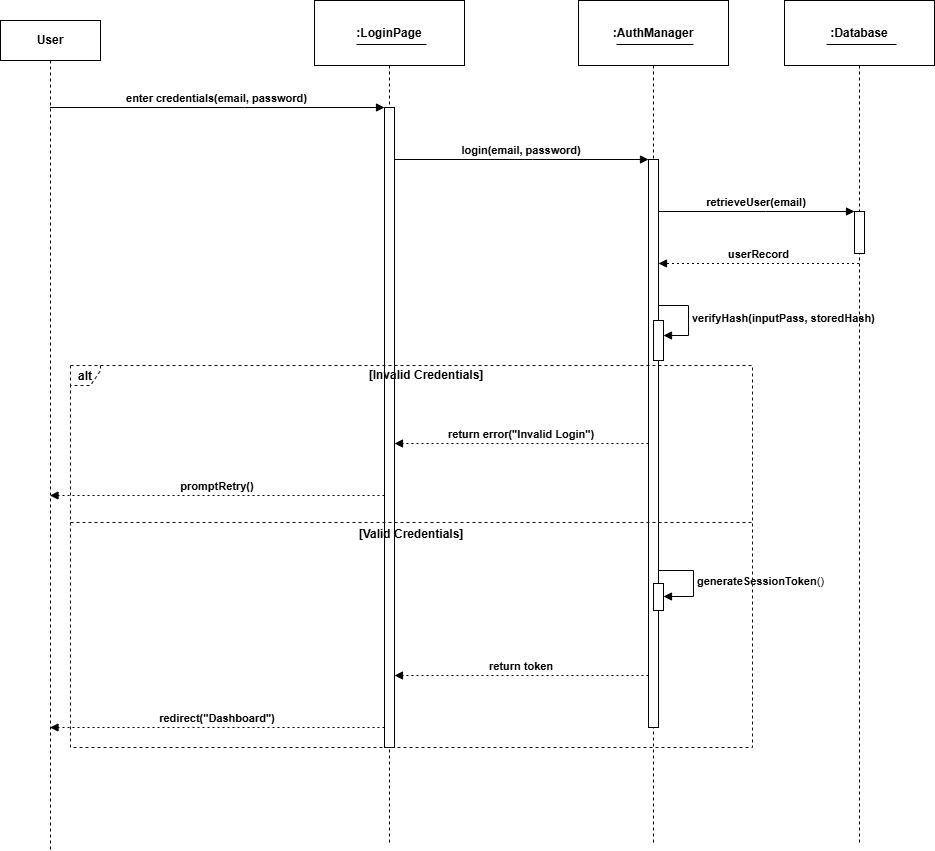

The diagram above was exported from draw.io. Its source (the exported page's mxGraphModel, read from the mxfile embedded in the PNG):
<mxGraphModel dx="1906" dy="1005" grid="1" gridSize="10" guides="1" tooltips="1" connect="1" arrows="1" fold="1" page="1" pageScale="1" pageWidth="827" pageHeight="1169" math="0" shadow="0">
  <root>
    <mxCell id="0" />
    <mxCell id="1" parent="0" />
    <mxCell id="DjbEYBeJiNEozh9i-oVx-2" parent="1" style="shape=umlLifeline;perimeter=lifelinePerimeter;whiteSpace=wrap;container=1;dropTarget=0;collapsible=0;recursiveResize=0;outlineConnect=0;portConstraint=eastwest;newEdgeStyle={&quot;edgeStyle&quot;:&quot;elbowEdgeStyle&quot;,&quot;elbow&quot;:&quot;vertical&quot;,&quot;curved&quot;:0,&quot;rounded&quot;:0};size=65;fontStyle=1" value=":LoginPage" vertex="1">
      <mxGeometry height="842" width="150" x="328" y="20" as="geometry" />
    </mxCell>
    <mxCell id="DjbEYBeJiNEozh9i-oVx-3" parent="DjbEYBeJiNEozh9i-oVx-2" style="points=[];perimeter=orthogonalPerimeter;outlineConnect=0;targetShapes=umlLifeline;portConstraint=eastwest;newEdgeStyle={&quot;edgeStyle&quot;:&quot;elbowEdgeStyle&quot;,&quot;elbow&quot;:&quot;vertical&quot;,&quot;curved&quot;:0,&quot;rounded&quot;:0}" value="" vertex="1">
      <mxGeometry height="640" width="10" x="70" y="107" as="geometry" />
    </mxCell>
    <mxCell id="DjbEYBeJiNEozh9i-oVx-4" parent="1" style="shape=umlLifeline;perimeter=lifelinePerimeter;whiteSpace=wrap;container=1;dropTarget=0;collapsible=0;recursiveResize=0;outlineConnect=0;portConstraint=eastwest;newEdgeStyle={&quot;edgeStyle&quot;:&quot;elbowEdgeStyle&quot;,&quot;elbow&quot;:&quot;vertical&quot;,&quot;curved&quot;:0,&quot;rounded&quot;:0};size=65;fontStyle=1" value=":AuthManager" vertex="1">
      <mxGeometry height="842" width="150" x="592" y="20" as="geometry" />
    </mxCell>
    <mxCell id="DjbEYBeJiNEozh9i-oVx-5" parent="DjbEYBeJiNEozh9i-oVx-4" style="points=[];perimeter=orthogonalPerimeter;outlineConnect=0;targetShapes=umlLifeline;portConstraint=eastwest;newEdgeStyle={&quot;edgeStyle&quot;:&quot;elbowEdgeStyle&quot;,&quot;elbow&quot;:&quot;vertical&quot;,&quot;curved&quot;:0,&quot;rounded&quot;:0}" value="" vertex="1">
      <mxGeometry height="568" width="10" x="70" y="159" as="geometry" />
    </mxCell>
    <mxCell id="DjbEYBeJiNEozh9i-oVx-6" parent="DjbEYBeJiNEozh9i-oVx-4" style="points=[];perimeter=orthogonalPerimeter;outlineConnect=0;targetShapes=umlLifeline;portConstraint=eastwest;newEdgeStyle={&quot;edgeStyle&quot;:&quot;elbowEdgeStyle&quot;,&quot;elbow&quot;:&quot;vertical&quot;,&quot;curved&quot;:0,&quot;rounded&quot;:0}" value="" vertex="1">
      <mxGeometry width="10" x="75" y="345" as="geometry" />
    </mxCell>
    <mxCell id="DjbEYBeJiNEozh9i-oVx-7" parent="DjbEYBeJiNEozh9i-oVx-4" style="points=[];perimeter=orthogonalPerimeter;outlineConnect=0;targetShapes=umlLifeline;portConstraint=eastwest;newEdgeStyle={&quot;edgeStyle&quot;:&quot;elbowEdgeStyle&quot;,&quot;elbow&quot;:&quot;vertical&quot;,&quot;curved&quot;:0,&quot;rounded&quot;:0}" value="" vertex="1">
      <mxGeometry width="10" x="75" y="623" as="geometry" />
    </mxCell>
    <mxCell id="DjbEYBeJiNEozh9i-oVx-29" parent="DjbEYBeJiNEozh9i-oVx-4" style="html=1;points=[[0,0,0,0,5],[0,1,0,0,-5],[1,0,0,0,5],[1,1,0,0,-5]];perimeter=orthogonalPerimeter;outlineConnect=0;targetShapes=umlLifeline;portConstraint=eastwest;newEdgeStyle={&quot;curved&quot;:0,&quot;rounded&quot;:0};" value="" vertex="1">
      <mxGeometry height="27" width="10" x="75" y="583" as="geometry" />
    </mxCell>
    <mxCell id="DjbEYBeJiNEozh9i-oVx-30" edge="1" parent="DjbEYBeJiNEozh9i-oVx-4" source="DjbEYBeJiNEozh9i-oVx-5" style="html=1;align=left;spacingLeft=2;endArrow=block;rounded=0;edgeStyle=orthogonalEdgeStyle;curved=0;rounded=0;" target="DjbEYBeJiNEozh9i-oVx-29" value="&lt;span style=&quot;text-align: center;&quot;&gt;&lt;b&gt;generateSessionToken&lt;/b&gt;()&lt;/span&gt;">
      <mxGeometry relative="1" as="geometry">
        <Array as="points">
          <mxPoint x="115" y="570" />
          <mxPoint x="115" y="596" />
        </Array>
        <mxPoint x="85" y="565" as="sourcePoint" />
      </mxGeometry>
    </mxCell>
    <mxCell id="DjbEYBeJiNEozh9i-oVx-31" parent="DjbEYBeJiNEozh9i-oVx-4" style="html=1;points=[[0,0,0,0,5],[0,1,0,0,-5],[1,0,0,0,5],[1,1,0,0,-5]];perimeter=orthogonalPerimeter;outlineConnect=0;targetShapes=umlLifeline;portConstraint=eastwest;newEdgeStyle={&quot;curved&quot;:0,&quot;rounded&quot;:0};" value="" vertex="1">
      <mxGeometry height="40" width="10" x="75" y="320" as="geometry" />
    </mxCell>
    <mxCell id="DjbEYBeJiNEozh9i-oVx-32" edge="1" parent="DjbEYBeJiNEozh9i-oVx-4" style="html=1;align=left;spacingLeft=2;endArrow=block;rounded=0;edgeStyle=orthogonalEdgeStyle;curved=0;rounded=0;" target="DjbEYBeJiNEozh9i-oVx-31" value="&lt;span style=&quot;text-align: center;&quot;&gt;&lt;b&gt;verifyHash(inputPass, storedHash)&lt;/b&gt;&lt;/span&gt;">
      <mxGeometry relative="1" as="geometry">
        <Array as="points">
          <mxPoint x="110" y="335" />
        </Array>
        <mxPoint x="80" y="305" as="sourcePoint" />
      </mxGeometry>
    </mxCell>
    <mxCell id="DjbEYBeJiNEozh9i-oVx-8" parent="1" style="shape=umlLifeline;perimeter=lifelinePerimeter;whiteSpace=wrap;container=1;dropTarget=0;collapsible=0;recursiveResize=0;outlineConnect=0;portConstraint=eastwest;newEdgeStyle={&quot;edgeStyle&quot;:&quot;elbowEdgeStyle&quot;,&quot;elbow&quot;:&quot;vertical&quot;,&quot;curved&quot;:0,&quot;rounded&quot;:0};size=65;fontStyle=1" value=":Database" vertex="1">
      <mxGeometry height="842" width="150" x="798" y="20" as="geometry" />
    </mxCell>
    <mxCell id="DjbEYBeJiNEozh9i-oVx-9" parent="DjbEYBeJiNEozh9i-oVx-8" style="points=[];perimeter=orthogonalPerimeter;outlineConnect=0;targetShapes=umlLifeline;portConstraint=eastwest;newEdgeStyle={&quot;edgeStyle&quot;:&quot;elbowEdgeStyle&quot;,&quot;elbow&quot;:&quot;vertical&quot;,&quot;curved&quot;:0,&quot;rounded&quot;:0}" value="" vertex="1">
      <mxGeometry height="42" width="10" x="70" y="211" as="geometry" />
    </mxCell>
    <mxCell id="DjbEYBeJiNEozh9i-oVx-10" parent="1" style="shape=umlFrame;dashed=1;pointerEvents=0;dropTarget=0;strokeColor=#141414;height=20;width=30;fontStyle=1" value="alt" vertex="1">
      <mxGeometry height="382" width="682" x="84" y="385" as="geometry" />
    </mxCell>
    <mxCell id="DjbEYBeJiNEozh9i-oVx-11" parent="DjbEYBeJiNEozh9i-oVx-10" style="text;strokeColor=none;fillColor=none;align=center;verticalAlign=middle;whiteSpace=wrap;fontStyle=1" value="[Invalid Credentials]" vertex="1">
      <mxGeometry height="20" width="652" x="30" as="geometry" />
    </mxCell>
    <mxCell id="DjbEYBeJiNEozh9i-oVx-12" parent="DjbEYBeJiNEozh9i-oVx-10" style="shape=line;dashed=1;whiteSpace=wrap;verticalAlign=top;labelPosition=center;verticalLabelPosition=middle;align=center;strokeColor=#141414;fontStyle=1" value="[Valid Credentials]" vertex="1">
      <mxGeometry height="4" width="682" y="155" as="geometry" />
    </mxCell>
    <mxCell id="DjbEYBeJiNEozh9i-oVx-13" edge="1" parent="1" source="Zom4xbvc3eNqvLcSmkoE-7" style="verticalAlign=bottom;edgeStyle=elbowEdgeStyle;elbow=vertical;curved=0;rounded=0;endArrow=block;fontStyle=1" target="DjbEYBeJiNEozh9i-oVx-3" value="enter credentials(email, password)">
      <mxGeometry relative="1" as="geometry">
        <Array as="points">
          <mxPoint x="258" y="127" />
        </Array>
        <mxPoint x="100" y="127" as="sourcePoint" />
      </mxGeometry>
    </mxCell>
    <mxCell id="DjbEYBeJiNEozh9i-oVx-14" edge="1" parent="1" source="DjbEYBeJiNEozh9i-oVx-3" style="verticalAlign=bottom;edgeStyle=elbowEdgeStyle;elbow=vertical;curved=0;rounded=0;endArrow=block;fontStyle=1" target="DjbEYBeJiNEozh9i-oVx-5" value="login(email, password)">
      <mxGeometry relative="1" as="geometry">
        <Array as="points">
          <mxPoint x="546" y="179" />
        </Array>
      </mxGeometry>
    </mxCell>
    <mxCell id="DjbEYBeJiNEozh9i-oVx-15" edge="1" parent="1" source="DjbEYBeJiNEozh9i-oVx-5" style="verticalAlign=bottom;edgeStyle=elbowEdgeStyle;elbow=vertical;curved=0;rounded=0;endArrow=block;fontStyle=1" target="DjbEYBeJiNEozh9i-oVx-9" value="retrieveUser(email)">
      <mxGeometry relative="1" as="geometry">
        <Array as="points">
          <mxPoint x="779" y="231" />
        </Array>
      </mxGeometry>
    </mxCell>
    <mxCell id="DjbEYBeJiNEozh9i-oVx-16" edge="1" parent="1" source="DjbEYBeJiNEozh9i-oVx-8" style="verticalAlign=bottom;edgeStyle=elbowEdgeStyle;elbow=vertical;curved=0;rounded=0;dashed=1;dashPattern=2 3;endArrow=block;fontStyle=1" target="DjbEYBeJiNEozh9i-oVx-5" value="userRecord">
      <mxGeometry relative="1" as="geometry">
        <Array as="points">
          <mxPoint x="780" y="283" />
        </Array>
      </mxGeometry>
    </mxCell>
    <mxCell id="DjbEYBeJiNEozh9i-oVx-18" edge="1" parent="1" source="DjbEYBeJiNEozh9i-oVx-5" style="verticalAlign=bottom;edgeStyle=elbowEdgeStyle;elbow=vertical;curved=0;rounded=0;dashed=1;dashPattern=2 3;endArrow=block;fontStyle=1" target="DjbEYBeJiNEozh9i-oVx-3" value="return error(&quot;Invalid Login&quot;)">
      <mxGeometry relative="1" x="0.0011" as="geometry">
        <mxPoint as="offset" />
        <Array as="points">
          <mxPoint x="547" y="463" />
        </Array>
      </mxGeometry>
    </mxCell>
    <mxCell id="DjbEYBeJiNEozh9i-oVx-19" edge="1" parent="1" source="DjbEYBeJiNEozh9i-oVx-3" style="verticalAlign=bottom;edgeStyle=elbowEdgeStyle;elbow=vertical;curved=0;rounded=0;dashed=1;dashPattern=2 3;endArrow=block;fontStyle=1" target="Zom4xbvc3eNqvLcSmkoE-7" value="promptRetry()">
      <mxGeometry relative="1" as="geometry">
        <Array as="points">
          <mxPoint x="259" y="515" />
        </Array>
        <mxPoint x="109.99999999999977" y="515" as="targetPoint" />
      </mxGeometry>
    </mxCell>
    <mxCell id="DjbEYBeJiNEozh9i-oVx-21" edge="1" parent="1" source="DjbEYBeJiNEozh9i-oVx-5" style="verticalAlign=bottom;edgeStyle=elbowEdgeStyle;elbow=vertical;curved=0;rounded=0;dashed=1;dashPattern=2 3;endArrow=block;fontStyle=1" target="DjbEYBeJiNEozh9i-oVx-3" value="return token">
      <mxGeometry relative="1" as="geometry">
        <Array as="points">
          <mxPoint x="547" y="695" />
        </Array>
      </mxGeometry>
    </mxCell>
    <mxCell id="DjbEYBeJiNEozh9i-oVx-22" edge="1" parent="1" source="DjbEYBeJiNEozh9i-oVx-3" style="verticalAlign=bottom;edgeStyle=elbowEdgeStyle;elbow=vertical;curved=0;rounded=0;dashed=1;dashPattern=2 3;endArrow=block;fontStyle=1" target="Zom4xbvc3eNqvLcSmkoE-7" value="redirect(&quot;Dashboard&quot;)">
      <mxGeometry relative="1" as="geometry">
        <Array as="points">
          <mxPoint x="259" y="747" />
        </Array>
        <mxPoint x="109.99999999999977" y="747" as="targetPoint" />
      </mxGeometry>
    </mxCell>
    <mxCell id="DjbEYBeJiNEozh9i-oVx-24" parent="1" style="line;strokeWidth=1;fillColor=none;align=left;verticalAlign=middle;spacingTop=-1;spacingLeft=3;spacingRight=3;rotatable=0;labelPosition=right;points=[];portConstraint=eastwest;strokeColor=inherit;" value="" vertex="1">
      <mxGeometry height="8" width="70" x="370" y="60" as="geometry" />
    </mxCell>
    <mxCell id="DjbEYBeJiNEozh9i-oVx-27" parent="1" style="line;strokeWidth=1;fillColor=none;align=left;verticalAlign=middle;spacingTop=-1;spacingLeft=3;spacingRight=3;rotatable=0;labelPosition=right;points=[];portConstraint=eastwest;strokeColor=inherit;" value="" vertex="1">
      <mxGeometry height="8" width="77" x="630" y="60" as="geometry" />
    </mxCell>
    <mxCell id="DjbEYBeJiNEozh9i-oVx-28" parent="1" style="line;strokeWidth=1;fillColor=none;align=left;verticalAlign=middle;spacingTop=-1;spacingLeft=3;spacingRight=3;rotatable=0;labelPosition=right;points=[];portConstraint=eastwest;strokeColor=inherit;" value="" vertex="1">
      <mxGeometry height="8" width="70" x="840.0000000000001" y="60" as="geometry" />
    </mxCell>
    <mxCell id="Zom4xbvc3eNqvLcSmkoE-6" parent="1" style="line;strokeWidth=1;fillColor=none;align=left;verticalAlign=middle;spacingTop=-1;spacingLeft=3;spacingRight=3;rotatable=0;labelPosition=right;points=[];portConstraint=eastwest;strokeColor=inherit;" value="" vertex="1">
      <mxGeometry height="8" width="40" x="44" y="68" as="geometry" />
    </mxCell>
    <mxCell id="Zom4xbvc3eNqvLcSmkoE-7" parent="1" style="shape=umlLifeline;perimeter=lifelinePerimeter;whiteSpace=wrap;html=1;container=1;dropTarget=0;collapsible=0;recursiveResize=0;outlineConnect=0;portConstraint=eastwest;newEdgeStyle={&quot;curved&quot;:0,&quot;rounded&quot;:0};" value="&lt;b&gt;User&lt;/b&gt;" vertex="1">
      <mxGeometry height="830" width="100" x="14" y="40" as="geometry" />
    </mxCell>
  </root>
</mxGraphModel>